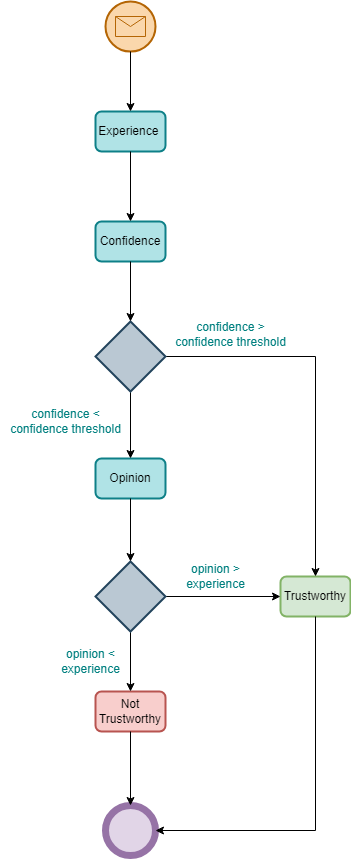

The diagram above was exported from draw.io. Its source (the exported page's mxGraphModel, read from the mxfile embedded in the PNG):
<mxGraphModel dx="1434" dy="738" grid="1" gridSize="10" guides="1" tooltips="1" connect="1" arrows="1" fold="1" page="1" pageScale="1" pageWidth="850" pageHeight="1100" math="0" shadow="0">
  <root>
    <mxCell id="0" />
    <mxCell id="1" parent="0" />
    <mxCell id="2kPecpODj06oHmc89Upv-36" value="" style="group" vertex="1" connectable="0" parent="1">
      <mxGeometry x="250" y="120" width="350" height="854" as="geometry" />
    </mxCell>
    <mxCell id="2kPecpODj06oHmc89Upv-7" value="" style="strokeWidth=7;html=1;shape=mxgraph.flowchart.start_2;whiteSpace=wrap;fillColor=#e1d5e7;strokeColor=#9673a6;" vertex="1" parent="2kPecpODj06oHmc89Upv-36">
      <mxGeometry x="105" y="804" width="50" height="50" as="geometry" />
    </mxCell>
    <mxCell id="2kPecpODj06oHmc89Upv-8" value="Experience&amp;nbsp;" style="rounded=1;whiteSpace=wrap;html=1;strokeWidth=2;fillColor=#b0e3e6;strokeColor=#0e8088;" vertex="1" parent="2kPecpODj06oHmc89Upv-36">
      <mxGeometry x="95" y="110" width="70" height="40" as="geometry" />
    </mxCell>
    <mxCell id="2kPecpODj06oHmc89Upv-9" value="Confidence" style="rounded=1;whiteSpace=wrap;html=1;strokeWidth=2;fillColor=#b0e3e6;strokeColor=#0e8088;" vertex="1" parent="2kPecpODj06oHmc89Upv-36">
      <mxGeometry x="95" y="220" width="70" height="40" as="geometry" />
    </mxCell>
    <mxCell id="2kPecpODj06oHmc89Upv-19" style="edgeStyle=orthogonalEdgeStyle;rounded=0;orthogonalLoop=1;jettySize=auto;html=1;exitX=0.5;exitY=1;exitDx=0;exitDy=0;entryX=0.5;entryY=0;entryDx=0;entryDy=0;" edge="1" parent="2kPecpODj06oHmc89Upv-36" source="2kPecpODj06oHmc89Upv-8" target="2kPecpODj06oHmc89Upv-9">
      <mxGeometry relative="1" as="geometry" />
    </mxCell>
    <mxCell id="2kPecpODj06oHmc89Upv-10" value="Opinion" style="rounded=1;whiteSpace=wrap;html=1;strokeWidth=2;fillColor=#b0e3e6;strokeColor=#0e8088;" vertex="1" parent="2kPecpODj06oHmc89Upv-36">
      <mxGeometry x="95" y="457" width="70" height="40" as="geometry" />
    </mxCell>
    <mxCell id="2kPecpODj06oHmc89Upv-12" value="Trustworthy" style="rounded=1;whiteSpace=wrap;html=1;strokeWidth=2;fillColor=#d5e8d4;strokeColor=#82b366;" vertex="1" parent="2kPecpODj06oHmc89Upv-36">
      <mxGeometry x="280" y="575" width="70" height="40" as="geometry" />
    </mxCell>
    <mxCell id="2kPecpODj06oHmc89Upv-13" value="Not Trustworthy" style="rounded=1;whiteSpace=wrap;html=1;strokeWidth=2;fillColor=#f8cecc;strokeColor=#b85450;" vertex="1" parent="2kPecpODj06oHmc89Upv-36">
      <mxGeometry x="95" y="690" width="70" height="40" as="geometry" />
    </mxCell>
    <mxCell id="2kPecpODj06oHmc89Upv-26" style="edgeStyle=orthogonalEdgeStyle;rounded=0;orthogonalLoop=1;jettySize=auto;html=1;exitX=1;exitY=0.5;exitDx=0;exitDy=0;entryX=0;entryY=0.5;entryDx=0;entryDy=0;" edge="1" parent="2kPecpODj06oHmc89Upv-36" source="2kPecpODj06oHmc89Upv-14" target="2kPecpODj06oHmc89Upv-12">
      <mxGeometry relative="1" as="geometry" />
    </mxCell>
    <mxCell id="2kPecpODj06oHmc89Upv-27" style="edgeStyle=orthogonalEdgeStyle;rounded=0;orthogonalLoop=1;jettySize=auto;html=1;exitX=0.5;exitY=1;exitDx=0;exitDy=0;entryX=0.5;entryY=0;entryDx=0;entryDy=0;" edge="1" parent="2kPecpODj06oHmc89Upv-36" source="2kPecpODj06oHmc89Upv-14" target="2kPecpODj06oHmc89Upv-13">
      <mxGeometry relative="1" as="geometry" />
    </mxCell>
    <mxCell id="2kPecpODj06oHmc89Upv-14" value="" style="rhombus;whiteSpace=wrap;html=1;strokeWidth=2;fillColor=#bac8d3;strokeColor=#23445d;" vertex="1" parent="2kPecpODj06oHmc89Upv-36">
      <mxGeometry x="95" y="560" width="70" height="70" as="geometry" />
    </mxCell>
    <mxCell id="2kPecpODj06oHmc89Upv-24" style="edgeStyle=orthogonalEdgeStyle;rounded=0;orthogonalLoop=1;jettySize=auto;html=1;exitX=0.5;exitY=1;exitDx=0;exitDy=0;entryX=0.5;entryY=0;entryDx=0;entryDy=0;" edge="1" parent="2kPecpODj06oHmc89Upv-36" source="2kPecpODj06oHmc89Upv-15" target="2kPecpODj06oHmc89Upv-10">
      <mxGeometry relative="1" as="geometry" />
    </mxCell>
    <mxCell id="2kPecpODj06oHmc89Upv-29" style="edgeStyle=orthogonalEdgeStyle;rounded=0;orthogonalLoop=1;jettySize=auto;html=1;exitX=1;exitY=0.5;exitDx=0;exitDy=0;entryX=0.5;entryY=0;entryDx=0;entryDy=0;" edge="1" parent="2kPecpODj06oHmc89Upv-36" source="2kPecpODj06oHmc89Upv-15" target="2kPecpODj06oHmc89Upv-12">
      <mxGeometry relative="1" as="geometry" />
    </mxCell>
    <mxCell id="2kPecpODj06oHmc89Upv-15" value="" style="rhombus;whiteSpace=wrap;html=1;strokeWidth=2;fillColor=#bac8d3;strokeColor=#23445d;" vertex="1" parent="2kPecpODj06oHmc89Upv-36">
      <mxGeometry x="95" y="320" width="70" height="70" as="geometry" />
    </mxCell>
    <mxCell id="2kPecpODj06oHmc89Upv-16" value="" style="group" vertex="1" connectable="0" parent="2kPecpODj06oHmc89Upv-36">
      <mxGeometry x="105" width="50" height="50" as="geometry" />
    </mxCell>
    <mxCell id="2kPecpODj06oHmc89Upv-1" value="" style="strokeWidth=2;html=1;shape=mxgraph.flowchart.start_2;whiteSpace=wrap;fillColor=#fad7ac;strokeColor=#b46504;" vertex="1" parent="2kPecpODj06oHmc89Upv-16">
      <mxGeometry width="50" height="50" as="geometry" />
    </mxCell>
    <mxCell id="2kPecpODj06oHmc89Upv-2" value="" style="shape=message;html=1;html=1;outlineConnect=0;labelPosition=center;verticalLabelPosition=bottom;align=center;verticalAlign=top;fillColor=#fad7ac;strokeColor=#b46504;" vertex="1" parent="2kPecpODj06oHmc89Upv-16">
      <mxGeometry x="10" y="15" width="29.99999999999999" height="19.999999999999996" as="geometry" />
    </mxCell>
    <mxCell id="2kPecpODj06oHmc89Upv-17" style="edgeStyle=orthogonalEdgeStyle;rounded=0;orthogonalLoop=1;jettySize=auto;html=1;exitX=0.5;exitY=1;exitDx=0;exitDy=0;exitPerimeter=0;entryX=0.5;entryY=0;entryDx=0;entryDy=0;" edge="1" parent="2kPecpODj06oHmc89Upv-36" source="2kPecpODj06oHmc89Upv-1" target="2kPecpODj06oHmc89Upv-8">
      <mxGeometry relative="1" as="geometry" />
    </mxCell>
    <mxCell id="2kPecpODj06oHmc89Upv-25" style="edgeStyle=orthogonalEdgeStyle;rounded=0;orthogonalLoop=1;jettySize=auto;html=1;exitX=0.5;exitY=1;exitDx=0;exitDy=0;entryX=0.5;entryY=0;entryDx=0;entryDy=0;" edge="1" parent="2kPecpODj06oHmc89Upv-36" source="2kPecpODj06oHmc89Upv-10" target="2kPecpODj06oHmc89Upv-14">
      <mxGeometry relative="1" as="geometry" />
    </mxCell>
    <mxCell id="2kPecpODj06oHmc89Upv-28" style="edgeStyle=orthogonalEdgeStyle;rounded=0;orthogonalLoop=1;jettySize=auto;html=1;exitX=0.5;exitY=1;exitDx=0;exitDy=0;entryX=0.5;entryY=0;entryDx=0;entryDy=0;entryPerimeter=0;" edge="1" parent="2kPecpODj06oHmc89Upv-36" source="2kPecpODj06oHmc89Upv-13" target="2kPecpODj06oHmc89Upv-7">
      <mxGeometry relative="1" as="geometry" />
    </mxCell>
    <mxCell id="2kPecpODj06oHmc89Upv-20" style="edgeStyle=orthogonalEdgeStyle;rounded=0;orthogonalLoop=1;jettySize=auto;html=1;exitX=0.5;exitY=1;exitDx=0;exitDy=0;entryX=0.5;entryY=0;entryDx=0;entryDy=0;" edge="1" parent="2kPecpODj06oHmc89Upv-36" source="2kPecpODj06oHmc89Upv-9" target="2kPecpODj06oHmc89Upv-15">
      <mxGeometry relative="1" as="geometry" />
    </mxCell>
    <mxCell id="2kPecpODj06oHmc89Upv-30" style="edgeStyle=orthogonalEdgeStyle;rounded=0;orthogonalLoop=1;jettySize=auto;html=1;exitX=0.5;exitY=1;exitDx=0;exitDy=0;entryX=1;entryY=0.5;entryDx=0;entryDy=0;entryPerimeter=0;" edge="1" parent="2kPecpODj06oHmc89Upv-36" source="2kPecpODj06oHmc89Upv-12" target="2kPecpODj06oHmc89Upv-7">
      <mxGeometry relative="1" as="geometry" />
    </mxCell>
    <mxCell id="2kPecpODj06oHmc89Upv-31" value="&lt;font color=&quot;#008080&quot;&gt;confidence &amp;gt; &lt;br&gt;confidence threshold&lt;/font&gt;" style="text;html=1;align=center;verticalAlign=middle;resizable=0;points=[];autosize=1;strokeColor=none;fillColor=none;" vertex="1" parent="2kPecpODj06oHmc89Upv-36">
      <mxGeometry x="165" y="313" width="130" height="40" as="geometry" />
    </mxCell>
    <mxCell id="2kPecpODj06oHmc89Upv-32" value="&lt;font color=&quot;#008080&quot;&gt;confidence &amp;lt;&lt;br&gt;confidence threshold&lt;/font&gt;" style="text;html=1;align=center;verticalAlign=middle;resizable=0;points=[];autosize=1;strokeColor=none;fillColor=none;" vertex="1" parent="2kPecpODj06oHmc89Upv-36">
      <mxGeometry y="400" width="130" height="40" as="geometry" />
    </mxCell>
    <mxCell id="2kPecpODj06oHmc89Upv-33" value="&lt;font color=&quot;#008080&quot;&gt;opinion &amp;gt; &lt;br&gt;experience&lt;/font&gt;" style="text;html=1;align=center;verticalAlign=middle;resizable=0;points=[];autosize=1;strokeColor=none;fillColor=none;" vertex="1" parent="2kPecpODj06oHmc89Upv-36">
      <mxGeometry x="175" y="555" width="80" height="40" as="geometry" />
    </mxCell>
    <mxCell id="2kPecpODj06oHmc89Upv-35" value="&lt;font color=&quot;#008080&quot;&gt;opinion &amp;lt; &lt;br&gt;experience&lt;/font&gt;" style="text;html=1;align=center;verticalAlign=middle;resizable=0;points=[];autosize=1;strokeColor=none;fillColor=none;" vertex="1" parent="2kPecpODj06oHmc89Upv-36">
      <mxGeometry x="50" y="640" width="80" height="40" as="geometry" />
    </mxCell>
  </root>
</mxGraphModel>